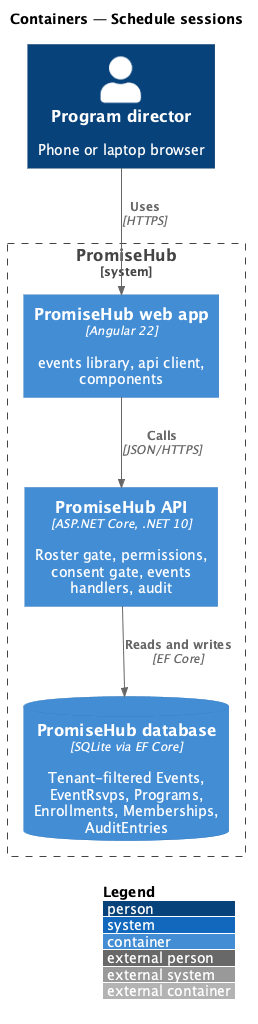

The diagram above was rendered by PlantUML. Its source (embedded in the PNG):
@startuml
!include <C4/C4_Container>
LAYOUT_WITH_LEGEND()
title Containers — Schedule sessions
Person(d, "Program director", "Phone or laptop browser")
System_Boundary(ph, "PromiseHub") {
  Container(web, "PromiseHub web app", "Angular 22", "events library, api client, components")
  Container(api, "PromiseHub API", "ASP.NET Core, .NET 10", "Roster gate, permissions, consent gate, events handlers, audit")
  ContainerDb(db, "PromiseHub database", "SQLite via EF Core", "Tenant-filtered Events, EventRsvps, Programs, Enrollments, Memberships, AuditEntries")
}
Rel(d, web, "Uses", "HTTPS")
Rel(web, api, "Calls", "JSON/HTTPS")
Rel(api, db, "Reads and writes", "EF Core")
@enduml